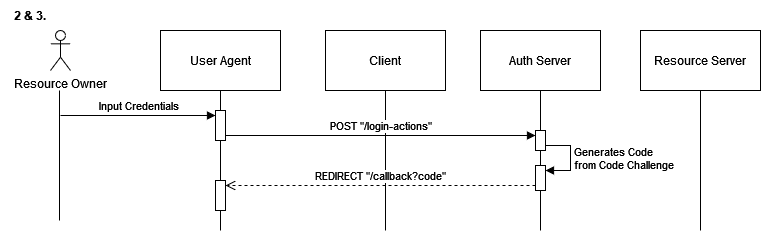

The diagram above was exported from draw.io. Its source (the exported page's mxGraphModel, read from the mxfile embedded in the PNG):
<mxGraphModel dx="943" dy="978" grid="1" gridSize="10" guides="1" tooltips="1" connect="1" arrows="1" fold="1" page="1" pageScale="1" pageWidth="850" pageHeight="1100" math="0" shadow="0">
  <root>
    <mxCell id="0" />
    <mxCell id="1" parent="0" />
    <mxCell id="2" value="User Agent" style="rounded=0;whiteSpace=wrap;html=1;" vertex="1" parent="1">
      <mxGeometry x="1040" y="520" width="120" height="60" as="geometry" />
    </mxCell>
    <mxCell id="3" value="Client" style="rounded=0;whiteSpace=wrap;html=1;" vertex="1" parent="1">
      <mxGeometry x="1205" y="520" width="120" height="60" as="geometry" />
    </mxCell>
    <mxCell id="4" value="Auth Server" style="rounded=0;whiteSpace=wrap;html=1;" vertex="1" parent="1">
      <mxGeometry x="1360" y="520" width="120" height="60" as="geometry" />
    </mxCell>
    <mxCell id="5" value="Resource Server" style="rounded=0;whiteSpace=wrap;html=1;" vertex="1" parent="1">
      <mxGeometry x="1520" y="520" width="120" height="60" as="geometry" />
    </mxCell>
    <mxCell id="6" value="Resource Owner" style="shape=umlActor;verticalLabelPosition=bottom;verticalAlign=top;html=1;outlineConnect=0;" vertex="1" parent="1">
      <mxGeometry x="930" y="520" width="20" height="40" as="geometry" />
    </mxCell>
    <mxCell id="7" style="rounded=0;orthogonalLoop=1;jettySize=auto;html=1;endArrow=none;endFill=0;" edge="1" parent="1">
      <mxGeometry relative="1" as="geometry">
        <mxPoint x="939" y="710" as="targetPoint" />
        <mxPoint x="939" y="580" as="sourcePoint" />
      </mxGeometry>
    </mxCell>
    <mxCell id="8" style="rounded=0;orthogonalLoop=1;jettySize=auto;html=1;endArrow=none;endFill=0;exitX=0.5;exitY=1;exitDx=0;exitDy=0;" edge="1" source="5" parent="1">
      <mxGeometry relative="1" as="geometry">
        <mxPoint x="1580" y="720" as="targetPoint" />
        <mxPoint x="1579.38" y="600" as="sourcePoint" />
      </mxGeometry>
    </mxCell>
    <mxCell id="9" value="" style="rounded=0;orthogonalLoop=1;jettySize=auto;html=1;endArrow=none;endFill=0;exitX=0.5;exitY=1;exitDx=0;exitDy=0;" edge="1" source="23" parent="1">
      <mxGeometry relative="1" as="geometry">
        <mxPoint x="1100" y="720" as="targetPoint" />
        <mxPoint x="1100" y="580" as="sourcePoint" />
      </mxGeometry>
    </mxCell>
    <mxCell id="10" value="" style="rounded=0;orthogonalLoop=1;jettySize=auto;html=1;endArrow=none;endFill=0;exitX=0.5;exitY=1;exitDx=0;exitDy=0;" edge="1" source="3" parent="1">
      <mxGeometry relative="1" as="geometry">
        <mxPoint x="1265" y="720" as="targetPoint" />
        <mxPoint x="1265" y="720" as="sourcePoint" />
      </mxGeometry>
    </mxCell>
    <mxCell id="11" value="" style="rounded=0;orthogonalLoop=1;jettySize=auto;html=1;endArrow=none;endFill=0;exitX=0.5;exitY=1;exitDx=0;exitDy=0;" edge="1" source="19" parent="1">
      <mxGeometry relative="1" as="geometry">
        <mxPoint x="1420" y="720" as="targetPoint" />
        <mxPoint x="1420" y="580" as="sourcePoint" />
      </mxGeometry>
    </mxCell>
    <mxCell id="12" value="Input Credentials" style="html=1;verticalAlign=bottom;endArrow=block;curved=0;rounded=0;entryX=0;entryY=0;entryDx=0;entryDy=5;" edge="1" target="25" parent="1">
      <mxGeometry relative="1" as="geometry">
        <mxPoint x="940" y="605" as="sourcePoint" />
      </mxGeometry>
    </mxCell>
    <mxCell id="13" value="" style="rounded=0;orthogonalLoop=1;jettySize=auto;html=1;endArrow=none;endFill=0;exitX=0.5;exitY=1;exitDx=0;exitDy=0;" edge="1" source="2" target="25" parent="1">
      <mxGeometry relative="1" as="geometry">
        <mxPoint x="1100" y="840" as="targetPoint" />
        <mxPoint x="1100" y="580" as="sourcePoint" />
      </mxGeometry>
    </mxCell>
    <mxCell id="14" value="POST &quot;/login-actions&quot;" style="html=1;verticalAlign=bottom;endArrow=block;curved=0;rounded=0;entryX=0;entryY=0;entryDx=0;entryDy=5;exitX=1;exitY=1;exitDx=0;exitDy=-5;exitPerimeter=0;" edge="1" source="25" target="16" parent="1">
      <mxGeometry relative="1" as="geometry">
        <mxPoint x="1345" y="630" as="sourcePoint" />
      </mxGeometry>
    </mxCell>
    <mxCell id="15" value="" style="rounded=0;orthogonalLoop=1;jettySize=auto;html=1;endArrow=none;endFill=0;exitX=0.5;exitY=1;exitDx=0;exitDy=0;" edge="1" source="4" target="16" parent="1">
      <mxGeometry relative="1" as="geometry">
        <mxPoint x="1420" y="840" as="targetPoint" />
        <mxPoint x="1420" y="580" as="sourcePoint" />
      </mxGeometry>
    </mxCell>
    <mxCell id="16" value="" style="html=1;points=[[0,0,0,0,5],[0,1,0,0,-5],[1,0,0,0,5],[1,1,0,0,-5]];perimeter=orthogonalPerimeter;outlineConnect=0;targetShapes=umlLifeline;portConstraint=eastwest;newEdgeStyle={&quot;curved&quot;:0,&quot;rounded&quot;:0};" vertex="1" parent="1">
      <mxGeometry x="1415" y="620" width="10" height="20" as="geometry" />
    </mxCell>
    <mxCell id="17" value="&lt;div&gt;Generates Code&amp;nbsp;&lt;/div&gt;&lt;div&gt;from Code Challenge&lt;/div&gt;" style="html=1;align=left;spacingLeft=2;endArrow=block;rounded=0;edgeStyle=orthogonalEdgeStyle;curved=0;rounded=0;entryX=1;entryY=0;entryDx=0;entryDy=5;entryPerimeter=0;exitX=1;exitY=1;exitDx=0;exitDy=-5;exitPerimeter=0;" edge="1" source="16" target="19" parent="1">
      <mxGeometry relative="1" as="geometry">
        <mxPoint x="1420" y="635" as="sourcePoint" />
        <Array as="points">
          <mxPoint x="1450" y="635" />
          <mxPoint x="1450" y="660" />
          <mxPoint x="1425" y="660" />
        </Array>
      </mxGeometry>
    </mxCell>
    <mxCell id="18" value="" style="rounded=0;orthogonalLoop=1;jettySize=auto;html=1;endArrow=none;endFill=0;exitX=0.5;exitY=1;exitDx=0;exitDy=0;" edge="1" source="16" target="19" parent="1">
      <mxGeometry relative="1" as="geometry">
        <mxPoint x="1420" y="840" as="targetPoint" />
        <mxPoint x="1420" y="640" as="sourcePoint" />
      </mxGeometry>
    </mxCell>
    <mxCell id="19" value="" style="html=1;points=[[0,0,0,0,5],[0,1,0,0,-5],[1,0,0,0,5],[1,1,0,0,-5]];perimeter=orthogonalPerimeter;outlineConnect=0;targetShapes=umlLifeline;portConstraint=eastwest;newEdgeStyle={&quot;curved&quot;:0,&quot;rounded&quot;:0};" vertex="1" parent="1">
      <mxGeometry x="1415" y="655" width="10" height="25" as="geometry" />
    </mxCell>
    <mxCell id="20" value="REDIRECT &quot;/callback?code&quot; " style="html=1;verticalAlign=bottom;endArrow=open;dashed=1;endSize=8;curved=0;rounded=0;entryX=1;entryY=0;entryDx=0;entryDy=5;entryPerimeter=0;exitX=0;exitY=1;exitDx=0;exitDy=-5;exitPerimeter=0;" edge="1" source="19" target="23" parent="1">
      <mxGeometry relative="1" as="geometry">
        <mxPoint x="1415" y="680" as="sourcePoint" />
        <mxPoint x="1335" y="680" as="targetPoint" />
      </mxGeometry>
    </mxCell>
    <mxCell id="21" value="" style="rounded=0;orthogonalLoop=1;jettySize=auto;html=1;endArrow=none;endFill=0;exitX=0.5;exitY=1;exitDx=0;exitDy=0;" edge="1" source="25" target="23" parent="1">
      <mxGeometry relative="1" as="geometry">
        <mxPoint x="1100" y="840" as="targetPoint" />
        <mxPoint x="1100" y="630" as="sourcePoint" />
      </mxGeometry>
    </mxCell>
    <mxCell id="22" value="" style="rounded=0;orthogonalLoop=1;jettySize=auto;html=1;endArrow=none;endFill=0;exitX=0.5;exitY=1;exitDx=0;exitDy=0;" edge="1" source="25" target="23" parent="1">
      <mxGeometry relative="1" as="geometry">
        <mxPoint x="1100" y="720" as="targetPoint" />
        <mxPoint x="1100" y="580" as="sourcePoint" />
      </mxGeometry>
    </mxCell>
    <mxCell id="23" value="" style="html=1;points=[[0,0,0,0,5],[0,1,0,0,-5],[1,0,0,0,5],[1,1,0,0,-5]];perimeter=orthogonalPerimeter;outlineConnect=0;targetShapes=umlLifeline;portConstraint=eastwest;newEdgeStyle={&quot;curved&quot;:0,&quot;rounded&quot;:0};" vertex="1" parent="1">
      <mxGeometry x="1095" y="670" width="10" height="30" as="geometry" />
    </mxCell>
    <mxCell id="24" value="" style="rounded=0;orthogonalLoop=1;jettySize=auto;html=1;endArrow=none;endFill=0;exitX=0.5;exitY=1;exitDx=0;exitDy=0;" edge="1" target="25" parent="1">
      <mxGeometry relative="1" as="geometry">
        <mxPoint x="1100" y="670" as="targetPoint" />
        <mxPoint x="1100" y="580" as="sourcePoint" />
      </mxGeometry>
    </mxCell>
    <mxCell id="25" value="" style="html=1;points=[[0,0,0,0,5],[0,1,0,0,-5],[1,0,0,0,5],[1,1,0,0,-5]];perimeter=orthogonalPerimeter;outlineConnect=0;targetShapes=umlLifeline;portConstraint=eastwest;newEdgeStyle={&quot;curved&quot;:0,&quot;rounded&quot;:0};" vertex="1" parent="1">
      <mxGeometry x="1095" y="600" width="10" height="30" as="geometry" />
    </mxCell>
    <mxCell id="26" value="&lt;b&gt;2 &amp;amp; 3.&lt;/b&gt;" style="text;html=1;align=center;verticalAlign=middle;whiteSpace=wrap;rounded=0;" vertex="1" parent="1">
      <mxGeometry x="880" y="490" width="60" height="30" as="geometry" />
    </mxCell>
  </root>
</mxGraphModel>